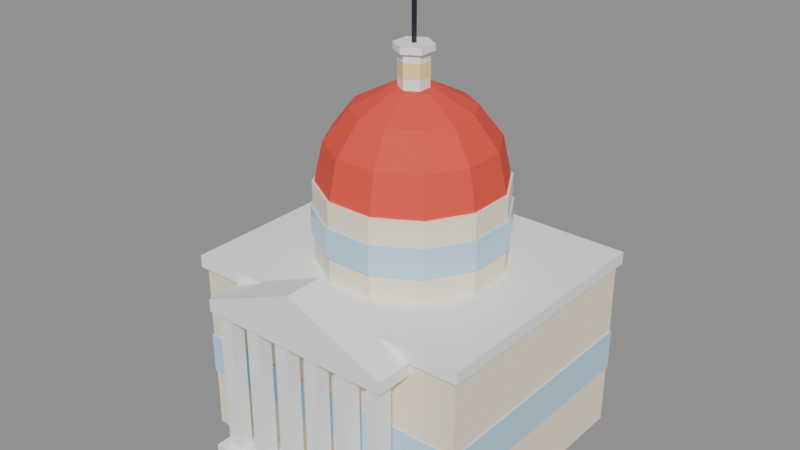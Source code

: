 # Source: skyline-dome.blend  (saved by Blender 5.3.31; exported with 4.5.12 LTS)
import bpy
from mathutils import Matrix  # noqa: F401  (used for matrix-valued properties, if any)

bpy.ops.wm.read_factory_settings(use_empty=True)
scene = bpy.context.scene
scene.name = 'Scene'

# ---- collections
col_skyline_dome = bpy.data.collections.new('skyline-dome'); scene.collection.children.link(col_skyline_dome)

# ---- materials (node trees are filled in below, after node groups)
mat_swap_wall = bpy.data.materials.new('swap_wall')
mat_swap_wall.diffuse_color = (1.0, 0.8796, 0.6724, 1.0)
mat_pal_glass = bpy.data.materials.new('pal_glass')
mat_pal_glass.diffuse_color = (0.521, 0.7913, 1.0, 1.0)
mat_pal_white = bpy.data.materials.new('pal_white')
mat_pal_white.diffuse_color = (1.0, 1.0, 1.0, 1.0)
mat_swap_roof = bpy.data.materials.new('swap_roof')
mat_swap_roof.diffuse_color = (0.7991, 0.07227, 0.04519, 1.0)
mat_pal_glow = bpy.data.materials.new('pal_glow')
mat_pal_glow.diffuse_color = (1.0, 0.8148, 0.3916, 1.0)
mat_pal_night = bpy.data.materials.new('pal_night')
mat_pal_night.diffuse_color = (0.0137, 0.01764, 0.02956, 1.0)

# ---- material node trees
mat_swap_wall.use_nodes = True; mat_swap_wall.node_tree.nodes.clear()
_N = mat_swap_wall.node_tree.nodes; _L = mat_swap_wall.node_tree.links
n0 = _N.new('ShaderNodeBsdfPrincipled'); n0.name = 'Principled BSDF'; n0.location = (-200, 100)
n0.inputs[0].default_value = (1.0, 0.8796, 0.6724, 1.0)
n0.inputs[2].default_value = 0.8
n0.inputs[10].default_value = 0.005
n1 = _N.new('ShaderNodeOutputMaterial'); n1.name = 'Material Output'; n1.location = (200, 100)
_L.new(n0.outputs[0], n1.inputs[0])
n1.is_active_output = True
mat_pal_glass.use_nodes = True; mat_pal_glass.node_tree.nodes.clear()
_N = mat_pal_glass.node_tree.nodes; _L = mat_pal_glass.node_tree.links
n0 = _N.new('ShaderNodeBsdfPrincipled'); n0.name = 'Principled BSDF'; n0.location = (-200, 100)
n0.inputs[0].default_value = (0.521, 0.7913, 1.0, 1.0)
n0.inputs[2].default_value = 0.2
n0.inputs[10].default_value = 0.005
n1 = _N.new('ShaderNodeOutputMaterial'); n1.name = 'Material Output'; n1.location = (200, 100)
_L.new(n0.outputs[0], n1.inputs[0])
n1.is_active_output = True
mat_pal_white.use_nodes = True; mat_pal_white.node_tree.nodes.clear()
_N = mat_pal_white.node_tree.nodes; _L = mat_pal_white.node_tree.links
n0 = _N.new('ShaderNodeBsdfPrincipled'); n0.name = 'Principled BSDF'; n0.location = (-200, 100)
n0.inputs[0].default_value = (1.0, 1.0, 1.0, 1.0)
n0.inputs[10].default_value = 0.005
n1 = _N.new('ShaderNodeOutputMaterial'); n1.name = 'Material Output'; n1.location = (200, 100)
_L.new(n0.outputs[0], n1.inputs[0])
n1.is_active_output = True
mat_swap_roof.use_nodes = True; mat_swap_roof.node_tree.nodes.clear()
_N = mat_swap_roof.node_tree.nodes; _L = mat_swap_roof.node_tree.links
n0 = _N.new('ShaderNodeBsdfPrincipled'); n0.name = 'Principled BSDF'; n0.location = (-200, 100)
n0.inputs[0].default_value = (0.7991, 0.07227, 0.04519, 1.0)
n0.inputs[2].default_value = 0.8
n0.inputs[10].default_value = 0.005
n1 = _N.new('ShaderNodeOutputMaterial'); n1.name = 'Material Output'; n1.location = (200, 100)
_L.new(n0.outputs[0], n1.inputs[0])
n1.is_active_output = True
mat_pal_glow.use_nodes = True; mat_pal_glow.node_tree.nodes.clear()
_N = mat_pal_glow.node_tree.nodes; _L = mat_pal_glow.node_tree.links
n0 = _N.new('ShaderNodeBsdfPrincipled'); n0.name = 'Principled BSDF'; n0.location = (-200, 100)
n0.inputs[0].default_value = (1.0, 0.8148, 0.3916, 1.0)
n0.inputs[10].default_value = 0.005
n1 = _N.new('ShaderNodeOutputMaterial'); n1.name = 'Material Output'; n1.location = (200, 100)
_L.new(n0.outputs[0], n1.inputs[0])
n1.is_active_output = True
mat_pal_night.use_nodes = True; mat_pal_night.node_tree.nodes.clear()
_N = mat_pal_night.node_tree.nodes; _L = mat_pal_night.node_tree.links
n0 = _N.new('ShaderNodeBsdfPrincipled'); n0.name = 'Principled BSDF'; n0.location = (-200, 100)
n0.inputs[0].default_value = (0.0137, 0.01764, 0.02956, 1.0)
n0.inputs[10].default_value = 0.005
n1 = _N.new('ShaderNodeOutputMaterial'); n1.name = 'Material Output'; n1.location = (200, 100)
_L.new(n0.outputs[0], n1.inputs[0])
n1.is_active_output = True

# ---- meshes
me_skyline_dome = bpy.data.meshes.new('skyline-dome')
me_skyline_dome.from_pydata([(-7.0, -5.0, 0.0), (7.0, -5.0, 0.0), (-7.0, 7.0, 0.0), (7.0, 7.0, 0.0), (-7.0, -5.0, 9.0), (7.0, -5.0, 9.0), (-7.0, 7.0, 9.0), (7.0, 7.0, 9.0), (-7.06, -5.06, 3.0), (7.06, -5.06, 3.0), (-7.06, 7.06, 3.0), (7.06, 7.06, 3.0), (-7.06, -5.06, 5.0), (7.06, -5.06, 5.0), (-7.06, 7.06, 5.0), (7.06, 7.06, 5.0), (-7.2, -5.2, 8.6), (7.2, -5.2, 8.6), (-7.2, 7.2, 8.6), (7.2, 7.2, 8.6), (-7.2, -5.2, 9.2), (7.2, -5.2, 9.2), (-7.2, 7.2, 9.2), (7.2, 7.2, 9.2), (-5.0, -7.0, 0.0), (5.0, -7.0, 0.0), (-5.0, -5.0, 0.0), (5.0, -5.0, 0.0), (-5.0, -7.0, 0.8), (5.0, -7.0, 0.8), (-5.0, -5.0, 0.8), (5.0, -5.0, 0.8), (-4.55, -6.6, 0.8), (-3.85, -6.6, 0.8), (-4.55, -5.9, 0.8), (-3.85, -5.9, 0.8), (-4.55, -6.6, 8.0), (-3.85, -6.6, 8.0), (-4.55, -5.9, 8.0), (-3.85, -5.9, 8.0), (-2.87, -6.6, 0.8), (-2.17, -6.6, 0.8), (-2.87, -5.9, 0.8), (-2.17, -5.9, 0.8), (-2.87, -6.6, 8.0), (-2.17, -6.6, 8.0), (-2.87, -5.9, 8.0), (-2.17, -5.9, 8.0), (-1.19, -6.6, 0.8), (-0.49, -6.6, 0.8), (-1.19, -5.9, 0.8), (-0.49, -5.9, 0.8), (-1.19, -6.6, 8.0), (-0.49, -6.6, 8.0), (-1.19, -5.9, 8.0), (-0.49, -5.9, 8.0), (0.49, -6.6, 0.8), (1.19, -6.6, 0.8), (0.49, -5.9, 0.8), (1.19, -5.9, 0.8), (0.49, -6.6, 8.0), (1.19, -6.6, 8.0), (0.49, -5.9, 8.0), (1.19, -5.9, 8.0), (2.17, -6.6, 0.8), (2.87, -6.6, 0.8), (2.17, -5.9, 0.8), (2.87, -5.9, 0.8), (2.17, -6.6, 8.0), (2.87, -6.6, 8.0), (2.17, -5.9, 8.0), (2.87, -5.9, 8.0), (3.85, -6.6, 0.8), (4.55, -6.6, 0.8), (3.85, -5.9, 0.8), (4.55, -5.9, 0.8), (3.85, -6.6, 8.0), (4.55, -6.6, 8.0), (3.85, -5.9, 8.0), (4.55, -5.9, 8.0), (-4.8, -6.9, 8.0), (4.8, -6.9, 8.0), (-4.8, -5.0, 8.0), (4.8, -5.0, 8.0), (-4.8, -6.9, 8.6), (4.8, -6.9, 8.6), (-4.8, -5.0, 8.6), (4.8, -5.0, 8.6), (0.0, -6.9, 10.6), (0.0, -5.0, 10.6), (4.25, 2.139, 9.2), (3.111, 4.111, 9.2), (1.139, 5.25, 9.2), (-1.139, 5.25, 9.2), (-3.111, 4.111, 9.2), (-4.25, 2.139, 9.2), (-4.25, -0.1388, 9.2), (-3.111, -2.111, 9.2), (-1.139, -3.25, 9.2), (1.139, -3.25, 9.2), (3.111, -2.111, 9.2), (4.25, -0.1388, 9.2), (4.25, 2.139, 13.0), (3.111, 4.111, 13.0), (1.139, 5.25, 13.0), (-1.139, 5.25, 13.0), (-3.111, 4.111, 13.0), (-4.25, 2.139, 13.0), (-4.25, -0.1388, 13.0), (-3.111, -2.111, 13.0), (-1.139, -3.25, 13.0), (1.139, -3.25, 13.0), (3.111, -2.111, 13.0), (4.25, -0.1388, 13.0), (4.347, 2.165, 10.4), (3.182, 4.182, 10.4), (1.165, 5.347, 10.4), (-1.165, 5.347, 10.4), (-3.182, 4.182, 10.4), (-4.347, 2.165, 10.4), (-4.347, -0.1647, 10.4), (-3.182, -2.182, 10.4), (-1.165, -3.347, 10.4), (1.165, -3.347, 10.4), (3.182, -2.182, 10.4), (4.347, -0.1647, 10.4), (4.347, 2.165, 11.8), (3.182, 4.182, 11.8), (1.165, 5.347, 11.8), (-1.165, 5.347, 11.8), (-3.182, 4.182, 11.8), (-4.347, 2.165, 11.8), (-4.347, -0.1647, 11.8), (-3.182, -2.182, 11.8), (-1.165, -3.347, 11.8), (1.165, -3.347, 11.8), (3.182, -2.182, 11.8), (4.347, -0.1647, 11.8), (4.153, 2.113, 13.0), (3.041, 4.041, 13.0), (1.113, 5.153, 13.0), (-1.113, 5.153, 13.0), (-3.041, 4.041, 13.0), (-4.153, 2.113, 13.0), (-4.153, -0.1129, 13.0), (-3.041, -2.041, 13.0), (-1.113, -3.153, 13.0), (1.113, -3.153, 13.0), (3.041, -2.041, 13.0), (4.153, -0.1129, 13.0), (3.764, 2.009, 14.82), (2.756, 3.756, 14.82), (1.009, 4.764, 14.82), (-1.009, 4.764, 14.82), (-2.756, 3.756, 14.82), (-3.764, 2.009, 14.82), (-3.764, -0.00865, 14.82), (-2.756, -1.756, 14.82), (-1.009, -2.764, 14.82), (1.009, -2.764, 14.82), (2.756, -1.756, 14.82), (3.764, -0.00865, 14.82), (2.67, 1.715, 16.29), (1.954, 2.954, 16.29), (0.7154, 3.67, 16.29), (-0.7154, 3.67, 16.29), (-1.954, 2.954, 16.29), (-2.67, 1.715, 16.29), (-2.67, 0.2846, 16.29), (-1.954, -0.9544, 16.29), (-0.7154, -1.67, 16.29), (0.7154, -1.67, 16.29), (1.954, -0.9544, 16.29), (2.67, 0.2846, 16.29), (1.075, 1.288, 17.15), (0.787, 1.787, 17.15), (0.288, 2.075, 17.15), (-0.288, 2.075, 17.15), (-0.787, 1.787, 17.15), (-1.075, 1.288, 17.15), (-1.075, 0.712, 17.15), (-0.787, 0.213, 17.15), (-0.288, -0.075, 17.15), (0.288, -0.075, 17.15), (0.787, 0.213, 17.15), (1.075, 0.712, 17.15), (0.6062, 1.35, 17.05), (4.286e-17, 1.7, 17.05), (-0.6062, 1.35, 17.05), (-0.6062, 0.65, 17.05), (-1.286e-16, 0.3, 17.05), (0.6062, 0.65, 17.05), (0.6062, 1.35, 18.75), (4.286e-17, 1.7, 18.75), (-0.6062, 1.35, 18.75), (-0.6062, 0.65, 18.75), (-1.286e-16, 0.3, 18.75), (0.6062, 0.65, 18.75), (0.6235, 1.36, 17.65), (4.409e-17, 1.72, 17.65), (-0.6235, 1.36, 17.65), (-0.6235, 0.64, 17.65), (-1.323e-16, 0.28, 17.65), (0.6235, 0.64, 17.65), (0.6235, 1.36, 18.35), (4.409e-17, 1.72, 18.35), (-0.6235, 1.36, 18.35), (-0.6235, 0.64, 18.35), (-1.323e-16, 0.28, 18.35), (0.6235, 0.64, 18.35), (0.7794, 1.45, 18.75), (5.511e-17, 1.9, 18.75), (-0.7794, 1.45, 18.75), (-0.7794, 0.55, 18.75), (-1.653e-16, 0.1, 18.75), (0.7794, 0.55, 18.75), (0.7794, 1.45, 19.05), (5.511e-17, 1.9, 19.05), (-0.7794, 1.45, 19.05), (-0.7794, 0.55, 19.05), (-1.653e-16, 0.1, 19.05), (0.7794, 0.55, 19.05), (0.075, 0.925, 19.05), (0.075, 1.075, 19.05), (-0.075, 1.075, 19.05), (-0.075, 0.925, 19.05), (0.075, 0.925, 22.0), (0.075, 1.075, 22.0), (-0.075, 1.075, 22.0), (-0.075, 0.925, 22.0)], [], [(0, 2, 3, 1), (4, 5, 7, 6), (0, 1, 5, 4), (2, 6, 7, 3), (0, 4, 6, 2), (1, 3, 7, 5), (8, 10, 11, 9), (12, 13, 15, 14), (8, 9, 13, 12), (10, 14, 15, 11), (8, 12, 14, 10), (9, 11, 15, 13), (16, 18, 19, 17), (20, 21, 23, 22), (16, 17, 21, 20), (18, 22, 23, 19), (16, 20, 22, 18), (17, 19, 23, 21), (24, 26, 27, 25), (28, 29, 31, 30), (24, 25, 29, 28), (26, 30, 31, 27), (24, 28, 30, 26), (25, 27, 31, 29), (32, 34, 35, 33), (36, 37, 39, 38), (32, 33, 37, 36), (34, 38, 39, 35), (32, 36, 38, 34), (33, 35, 39, 37), (40, 42, 43, 41), (44, 45, 47, 46), (40, 41, 45, 44), (42, 46, 47, 43), (40, 44, 46, 42), (41, 43, 47, 45), (48, 50, 51, 49), (52, 53, 55, 54), (48, 49, 53, 52), (50, 54, 55, 51), (48, 52, 54, 50), (49, 51, 55, 53), (56, 58, 59, 57), (60, 61, 63, 62), (56, 57, 61, 60), (58, 62, 63, 59), (56, 60, 62, 58), (57, 59, 63, 61), (64, 66, 67, 65), (68, 69, 71, 70), (64, 65, 69, 68), (66, 70, 71, 67), (64, 68, 70, 66), (65, 67, 71, 69), (72, 74, 75, 73), (76, 77, 79, 78), (72, 73, 77, 76), (74, 78, 79, 75), (72, 76, 78, 74), (73, 75, 79, 77), (80, 82, 83, 81), (84, 85, 87, 86), (80, 81, 85, 84), (82, 86, 87, 83), (80, 84, 86, 82), (81, 83, 87, 85), (88, 84, 85), (86, 89, 87), (85, 87, 89, 88), (88, 89, 86, 84), (101, 100, 99, 98, 97, 96, 95, 94, 93, 92, 91, 90), (102, 103, 104, 105, 106, 107, 108, 109, 110, 111, 112, 113), (90, 91, 103, 102), (91, 92, 104, 103), (92, 93, 105, 104), (93, 94, 106, 105), (94, 95, 107, 106), (95, 96, 108, 107), (96, 97, 109, 108), (97, 98, 110, 109), (98, 99, 111, 110), (99, 100, 112, 111), (100, 101, 113, 112), (101, 90, 102, 113), (125, 124, 123, 122, 121, 120, 119, 118, 117, 116, 115, 114), (126, 127, 128, 129, 130, 131, 132, 133, 134, 135, 136, 137), (114, 115, 127, 126), (115, 116, 128, 127), (116, 117, 129, 128), (117, 118, 130, 129), (118, 119, 131, 130), (119, 120, 132, 131), (120, 121, 133, 132), (121, 122, 134, 133), (122, 123, 135, 134), (123, 124, 136, 135), (124, 125, 137, 136), (125, 114, 126, 137), (138, 139, 151, 150), (139, 140, 152, 151), (140, 141, 153, 152), (141, 142, 154, 153), (142, 143, 155, 154), (143, 144, 156, 155), (144, 145, 157, 156), (145, 146, 158, 157), (146, 147, 159, 158), (147, 148, 160, 159), (148, 149, 161, 160), (149, 138, 150, 161), (150, 151, 163, 162), (151, 152, 164, 163), (152, 153, 165, 164), (153, 154, 166, 165), (154, 155, 167, 166), (155, 156, 168, 167), (156, 157, 169, 168), (157, 158, 170, 169), (158, 159, 171, 170), (159, 160, 172, 171), (160, 161, 173, 172), (161, 150, 162, 173), (162, 163, 175, 174), (163, 164, 176, 175), (164, 165, 177, 176), (165, 166, 178, 177), (166, 167, 179, 178), (167, 168, 180, 179), (168, 169, 181, 180), (169, 170, 182, 181), (170, 171, 183, 182), (171, 172, 184, 183), (172, 173, 185, 184), (173, 162, 174, 185), (174, 175, 176, 177, 178, 179, 180, 181, 182, 183, 184, 185), (191, 190, 189, 188, 187, 186), (192, 193, 194, 195, 196, 197), (186, 187, 193, 192), (187, 188, 194, 193), (188, 189, 195, 194), (189, 190, 196, 195), (190, 191, 197, 196), (191, 186, 192, 197), (203, 202, 201, 200, 199, 198), (204, 205, 206, 207, 208, 209), (198, 199, 205, 204), (199, 200, 206, 205), (200, 201, 207, 206), (201, 202, 208, 207), (202, 203, 209, 208), (203, 198, 204, 209), (215, 214, 213, 212, 211, 210), (216, 217, 218, 219, 220, 221), (210, 211, 217, 216), (211, 212, 218, 217), (212, 213, 219, 218), (213, 214, 220, 219), (214, 215, 221, 220), (215, 210, 216, 221), (222, 225, 224, 223), (226, 227, 228, 229), (222, 223, 227, 226), (223, 224, 228, 227), (224, 225, 229, 228), (225, 222, 226, 229)])
me_skyline_dome.polygons.foreach_set('material_index', [0, 0, 0, 0, 0, 0, 1, 1, 1, 1, 1, 1, 2, 2, 2, 2, 2, 2, 2, 2, 2, 2, 2, 2, 2, 2, 2, 2, 2, 2, 2, 2, 2, 2, 2, 2, 2, 2, 2, 2, 2, 2, 2, 2, 2, 2, 2, 2, 2, 2, 2, 2, 2, 2, 2, 2, 2, 2, 2, 2, 2, 2, 2, 2, 2, 2, 2, 2, 2, 2, 0, 0, 0, 0, 0, 0, 0, 0, 0, 0, 0, 0, 0, 0, 1, 1, 1, 1, 1, 1, 1, 1, 1, 1, 1, 1, 1, 1, 3, 3, 3, 3, 3, 3, 3, 3, 3, 3, 3, 3, 3, 3, 3, 3, 3, 3, 3, 3, 3, 3, 3, 3, 3, 3, 3, 3, 3, 3, 3, 3, 3, 3, 3, 3, 3, 2, 2, 2, 2, 2, 2, 2, 2, 4, 4, 4, 4, 4, 4, 4, 4, 2, 2, 2, 2, 2, 2, 2, 2, 5, 5, 5, 5, 5, 5])
me_skyline_dome.materials.append(mat_swap_wall)
me_skyline_dome.materials.append(mat_pal_glass)
me_skyline_dome.materials.append(mat_pal_white)
me_skyline_dome.materials.append(mat_swap_roof)
me_skyline_dome.materials.append(mat_pal_glow)
me_skyline_dome.materials.append(mat_pal_night)
me_skyline_dome.update()
me_col_body = bpy.data.meshes.new('COL_body')
me_col_body.from_pydata([(-7.0, -7.0, 0.0), (7.0, -7.0, 0.0), (-7.0, 7.0, 0.0), (7.0, 7.0, 0.0), (-7.0, -7.0, 9.0), (7.0, -7.0, 9.0), (-7.0, 7.0, 9.0), (7.0, 7.0, 9.0)], [], [(0, 2, 3, 1), (4, 5, 7, 6), (0, 1, 5, 4), (2, 6, 7, 3), (0, 4, 6, 2), (1, 3, 7, 5)])
me_col_body.update()

# ---- objects
ob_skyline_dome = bpy.data.objects.new('skyline-dome', me_skyline_dome)
ob_door = bpy.data.objects.new('door', None)
ob_col_body = bpy.data.objects.new('COL_body', me_col_body)

# ---- transforms, parenting, visibility, modifiers, constraints
ob_skyline_dome.location = (0.0, 0.0, 0.0)
ob_door.location = (0.0, -7.0, 0.0)
ob_door.empty_display_size = 0.4
ob_col_body.location = (0.0, 0.0, 0.0)
ob_col_body.hide_render = True
ob_col_body.display_type = 'WIRE'

# ---- collection membership
col_skyline_dome.objects.link(ob_skyline_dome)
col_skyline_dome.objects.link(ob_door)
col_skyline_dome.objects.link(ob_col_body)

# ---- scene / render settings (as saved in the file)
scene.frame_start = 1; scene.frame_end = 250; scene.frame_set(1)
scene.render.engine = 'BLENDER_EEVEE_NEXT'
scene.render.bake_bias = 0.0
scene.render.bake_samples = 0
scene.render.compositor_device = 'GPU'
scene.eevee.use_volume_custom_range = False
scene.eevee.fast_gi_thickness_near = 0.1
scene.eevee.fast_gi_thickness_far = 0.0
scene.eevee.ray_tracing_options.screen_trace_thickness = 0.1
bpy.context.view_layer.update()

# ---- added for rendering (the .blend has no active camera and no usable light): camera, sun + grey world if the file has none
cam_auto = bpy.data.cameras.new('AutoCamera')
cam_auto.lens = 50.0
cam_auto.sensor_width = 36.0
cam_auto.clip_end = 1000.0
ob_auto_camera = bpy.data.objects.new('AutoCamera', cam_auto)
scene.collection.objects.link(ob_auto_camera)
ob_auto_camera.location = (27.6486, -33.0783, 33.1189)
ob_auto_camera.rotation_euler = (1.09748, -7.21219e-08, 0.694738)
scene.camera = ob_auto_camera
light_auto_sun = bpy.data.lights.new('AutoSun', 'SUN')
light_auto_sun.energy = 3.0
light_auto_sun.angle = 0.0523599
ob_auto_sun = bpy.data.objects.new('AutoSun', light_auto_sun)
scene.collection.objects.link(ob_auto_sun)
ob_auto_sun.rotation_euler = (0.872665, 0.174533, 0.523599)
if scene.world is None:
    world_auto = bpy.data.worlds.new('AutoWorld')
    world_auto.color = (0.3, 0.3, 0.3)
    scene.world = world_auto
bpy.context.view_layer.update()
